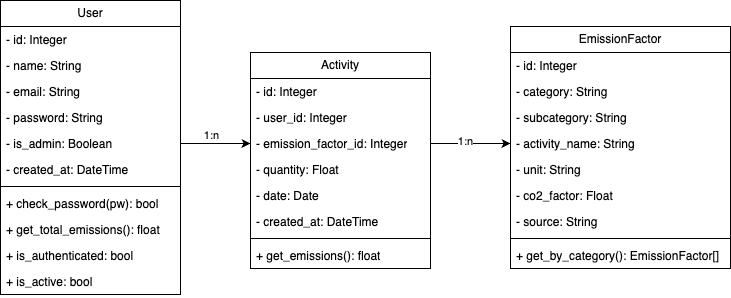

The diagram above was exported from draw.io. Its source (the exported page's mxGraphModel, read from the mxfile embedded in the PNG):
<mxGraphModel dx="759" dy="460" grid="1" gridSize="10" guides="1" tooltips="1" connect="1" arrows="1" fold="1" page="1" pageScale="1" pageWidth="827" pageHeight="1169" math="0" shadow="0">
  <root>
    <mxCell id="0" />
    <mxCell id="1" parent="0" />
    <mxCell id="3Q6AruqPxK5I-9uVMdLR-6" value="User" style="swimlane;fontStyle=0;childLayout=stackLayout;horizontal=1;startSize=26;fillColor=none;horizontalStack=0;resizeParent=1;resizeParentMax=0;resizeLast=0;collapsible=1;marginBottom=0;whiteSpace=wrap;html=1;" vertex="1" parent="1">
      <mxGeometry x="40" y="94" width="180" height="294" as="geometry" />
    </mxCell>
    <mxCell id="3Q6AruqPxK5I-9uVMdLR-7" value="- id: Integer" style="text;strokeColor=none;fillColor=none;align=left;verticalAlign=top;spacingLeft=4;spacingRight=4;overflow=hidden;rotatable=0;points=[[0,0.5],[1,0.5]];portConstraint=eastwest;whiteSpace=wrap;html=1;" vertex="1" parent="3Q6AruqPxK5I-9uVMdLR-6">
      <mxGeometry y="26" width="180" height="26" as="geometry" />
    </mxCell>
    <mxCell id="3Q6AruqPxK5I-9uVMdLR-8" value="- name: String" style="text;strokeColor=none;fillColor=none;align=left;verticalAlign=top;spacingLeft=4;spacingRight=4;overflow=hidden;rotatable=0;points=[[0,0.5],[1,0.5]];portConstraint=eastwest;whiteSpace=wrap;html=1;" vertex="1" parent="3Q6AruqPxK5I-9uVMdLR-6">
      <mxGeometry y="52" width="180" height="26" as="geometry" />
    </mxCell>
    <mxCell id="3Q6AruqPxK5I-9uVMdLR-9" value="- email: String" style="text;strokeColor=none;fillColor=none;align=left;verticalAlign=top;spacingLeft=4;spacingRight=4;overflow=hidden;rotatable=0;points=[[0,0.5],[1,0.5]];portConstraint=eastwest;whiteSpace=wrap;html=1;" vertex="1" parent="3Q6AruqPxK5I-9uVMdLR-6">
      <mxGeometry y="78" width="180" height="26" as="geometry" />
    </mxCell>
    <mxCell id="3Q6AruqPxK5I-9uVMdLR-46" value="- password: String" style="text;strokeColor=none;fillColor=none;align=left;verticalAlign=top;spacingLeft=4;spacingRight=4;overflow=hidden;rotatable=0;points=[[0,0.5],[1,0.5]];portConstraint=eastwest;whiteSpace=wrap;html=1;" vertex="1" parent="3Q6AruqPxK5I-9uVMdLR-6">
      <mxGeometry y="104" width="180" height="26" as="geometry" />
    </mxCell>
    <mxCell id="3Q6AruqPxK5I-9uVMdLR-10" value="- is_admin: Boolean" style="text;strokeColor=none;fillColor=none;align=left;verticalAlign=top;spacingLeft=4;spacingRight=4;overflow=hidden;rotatable=0;points=[[0,0.5],[1,0.5]];portConstraint=eastwest;whiteSpace=wrap;html=1;" vertex="1" parent="3Q6AruqPxK5I-9uVMdLR-6">
      <mxGeometry y="130" width="180" height="26" as="geometry" />
    </mxCell>
    <mxCell id="3Q6AruqPxK5I-9uVMdLR-11" value="- created_at: DateTime" style="text;strokeColor=none;fillColor=none;align=left;verticalAlign=top;spacingLeft=4;spacingRight=4;overflow=hidden;rotatable=0;points=[[0,0.5],[1,0.5]];portConstraint=eastwest;whiteSpace=wrap;html=1;" vertex="1" parent="3Q6AruqPxK5I-9uVMdLR-6">
      <mxGeometry y="156" width="180" height="26" as="geometry" />
    </mxCell>
    <mxCell id="3Q6AruqPxK5I-9uVMdLR-16" value="" style="line;strokeWidth=1;fillColor=none;align=left;verticalAlign=middle;spacingTop=-1;spacingLeft=3;spacingRight=3;rotatable=0;labelPosition=right;points=[];portConstraint=eastwest;strokeColor=inherit;" vertex="1" parent="3Q6AruqPxK5I-9uVMdLR-6">
      <mxGeometry y="182" width="180" height="8" as="geometry" />
    </mxCell>
    <mxCell id="3Q6AruqPxK5I-9uVMdLR-13" value="+ check_password(pw): bool" style="text;strokeColor=none;fillColor=none;align=left;verticalAlign=top;spacingLeft=4;spacingRight=4;overflow=hidden;rotatable=0;points=[[0,0.5],[1,0.5]];portConstraint=eastwest;whiteSpace=wrap;html=1;" vertex="1" parent="3Q6AruqPxK5I-9uVMdLR-6">
      <mxGeometry y="190" width="180" height="26" as="geometry" />
    </mxCell>
    <mxCell id="3Q6AruqPxK5I-9uVMdLR-17" value="+ get_total_emissions(): float" style="text;strokeColor=none;fillColor=none;align=left;verticalAlign=top;spacingLeft=4;spacingRight=4;overflow=hidden;rotatable=0;points=[[0,0.5],[1,0.5]];portConstraint=eastwest;whiteSpace=wrap;html=1;" vertex="1" parent="3Q6AruqPxK5I-9uVMdLR-6">
      <mxGeometry y="216" width="180" height="26" as="geometry" />
    </mxCell>
    <mxCell id="3Q6AruqPxK5I-9uVMdLR-18" value="+ is_authenticated: bool" style="text;strokeColor=none;fillColor=none;align=left;verticalAlign=top;spacingLeft=4;spacingRight=4;overflow=hidden;rotatable=0;points=[[0,0.5],[1,0.5]];portConstraint=eastwest;whiteSpace=wrap;html=1;" vertex="1" parent="3Q6AruqPxK5I-9uVMdLR-6">
      <mxGeometry y="242" width="180" height="26" as="geometry" />
    </mxCell>
    <mxCell id="3Q6AruqPxK5I-9uVMdLR-19" value="+ is_active: bool" style="text;strokeColor=none;fillColor=none;align=left;verticalAlign=top;spacingLeft=4;spacingRight=4;overflow=hidden;rotatable=0;points=[[0,0.5],[1,0.5]];portConstraint=eastwest;whiteSpace=wrap;html=1;" vertex="1" parent="3Q6AruqPxK5I-9uVMdLR-6">
      <mxGeometry y="268" width="180" height="26" as="geometry" />
    </mxCell>
    <mxCell id="3Q6AruqPxK5I-9uVMdLR-20" value="Activity" style="swimlane;fontStyle=0;childLayout=stackLayout;horizontal=1;startSize=26;fillColor=none;horizontalStack=0;resizeParent=1;resizeParentMax=0;resizeLast=0;collapsible=1;marginBottom=0;whiteSpace=wrap;html=1;" vertex="1" parent="1">
      <mxGeometry x="290" y="146" width="180" height="216" as="geometry" />
    </mxCell>
    <mxCell id="3Q6AruqPxK5I-9uVMdLR-21" value="- id: Integer" style="text;strokeColor=none;fillColor=none;align=left;verticalAlign=top;spacingLeft=4;spacingRight=4;overflow=hidden;rotatable=0;points=[[0,0.5],[1,0.5]];portConstraint=eastwest;whiteSpace=wrap;html=1;" vertex="1" parent="3Q6AruqPxK5I-9uVMdLR-20">
      <mxGeometry y="26" width="180" height="26" as="geometry" />
    </mxCell>
    <mxCell id="3Q6AruqPxK5I-9uVMdLR-22" value="- user_id: Integer" style="text;strokeColor=none;fillColor=none;align=left;verticalAlign=top;spacingLeft=4;spacingRight=4;overflow=hidden;rotatable=0;points=[[0,0.5],[1,0.5]];portConstraint=eastwest;whiteSpace=wrap;html=1;" vertex="1" parent="3Q6AruqPxK5I-9uVMdLR-20">
      <mxGeometry y="52" width="180" height="26" as="geometry" />
    </mxCell>
    <mxCell id="3Q6AruqPxK5I-9uVMdLR-23" value="- emission_factor_id: Integer" style="text;strokeColor=none;fillColor=none;align=left;verticalAlign=top;spacingLeft=4;spacingRight=4;overflow=hidden;rotatable=0;points=[[0,0.5],[1,0.5]];portConstraint=eastwest;whiteSpace=wrap;html=1;" vertex="1" parent="3Q6AruqPxK5I-9uVMdLR-20">
      <mxGeometry y="78" width="180" height="26" as="geometry" />
    </mxCell>
    <mxCell id="3Q6AruqPxK5I-9uVMdLR-24" value="- quantity: Float" style="text;strokeColor=none;fillColor=none;align=left;verticalAlign=top;spacingLeft=4;spacingRight=4;overflow=hidden;rotatable=0;points=[[0,0.5],[1,0.5]];portConstraint=eastwest;whiteSpace=wrap;html=1;" vertex="1" parent="3Q6AruqPxK5I-9uVMdLR-20">
      <mxGeometry y="104" width="180" height="26" as="geometry" />
    </mxCell>
    <mxCell id="3Q6AruqPxK5I-9uVMdLR-47" value="- date: Date" style="text;strokeColor=none;fillColor=none;align=left;verticalAlign=top;spacingLeft=4;spacingRight=4;overflow=hidden;rotatable=0;points=[[0,0.5],[1,0.5]];portConstraint=eastwest;whiteSpace=wrap;html=1;" vertex="1" parent="3Q6AruqPxK5I-9uVMdLR-20">
      <mxGeometry y="130" width="180" height="26" as="geometry" />
    </mxCell>
    <mxCell id="3Q6AruqPxK5I-9uVMdLR-25" value="- created_at: DateTime" style="text;strokeColor=none;fillColor=none;align=left;verticalAlign=top;spacingLeft=4;spacingRight=4;overflow=hidden;rotatable=0;points=[[0,0.5],[1,0.5]];portConstraint=eastwest;whiteSpace=wrap;html=1;" vertex="1" parent="3Q6AruqPxK5I-9uVMdLR-20">
      <mxGeometry y="156" width="180" height="26" as="geometry" />
    </mxCell>
    <mxCell id="3Q6AruqPxK5I-9uVMdLR-26" value="" style="line;strokeWidth=1;fillColor=none;align=left;verticalAlign=middle;spacingTop=-1;spacingLeft=3;spacingRight=3;rotatable=0;labelPosition=right;points=[];portConstraint=eastwest;strokeColor=inherit;" vertex="1" parent="3Q6AruqPxK5I-9uVMdLR-20">
      <mxGeometry y="182" width="180" height="8" as="geometry" />
    </mxCell>
    <mxCell id="3Q6AruqPxK5I-9uVMdLR-27" value="+ get_emissions(): float" style="text;strokeColor=none;fillColor=none;align=left;verticalAlign=top;spacingLeft=4;spacingRight=4;overflow=hidden;rotatable=0;points=[[0,0.5],[1,0.5]];portConstraint=eastwest;whiteSpace=wrap;html=1;" vertex="1" parent="3Q6AruqPxK5I-9uVMdLR-20">
      <mxGeometry y="190" width="180" height="26" as="geometry" />
    </mxCell>
    <mxCell id="3Q6AruqPxK5I-9uVMdLR-31" value="EmissionFactor" style="swimlane;fontStyle=0;childLayout=stackLayout;horizontal=1;startSize=26;fillColor=none;horizontalStack=0;resizeParent=1;resizeParentMax=0;resizeLast=0;collapsible=1;marginBottom=0;whiteSpace=wrap;html=1;" vertex="1" parent="1">
      <mxGeometry x="550" y="120" width="220" height="242" as="geometry" />
    </mxCell>
    <mxCell id="3Q6AruqPxK5I-9uVMdLR-32" value="- id: Integer" style="text;strokeColor=none;fillColor=none;align=left;verticalAlign=top;spacingLeft=4;spacingRight=4;overflow=hidden;rotatable=0;points=[[0,0.5],[1,0.5]];portConstraint=eastwest;whiteSpace=wrap;html=1;" vertex="1" parent="3Q6AruqPxK5I-9uVMdLR-31">
      <mxGeometry y="26" width="220" height="26" as="geometry" />
    </mxCell>
    <mxCell id="3Q6AruqPxK5I-9uVMdLR-33" value="- category: String" style="text;strokeColor=none;fillColor=none;align=left;verticalAlign=top;spacingLeft=4;spacingRight=4;overflow=hidden;rotatable=0;points=[[0,0.5],[1,0.5]];portConstraint=eastwest;whiteSpace=wrap;html=1;" vertex="1" parent="3Q6AruqPxK5I-9uVMdLR-31">
      <mxGeometry y="52" width="220" height="26" as="geometry" />
    </mxCell>
    <mxCell id="3Q6AruqPxK5I-9uVMdLR-34" value="- subcategory: String" style="text;strokeColor=none;fillColor=none;align=left;verticalAlign=top;spacingLeft=4;spacingRight=4;overflow=hidden;rotatable=0;points=[[0,0.5],[1,0.5]];portConstraint=eastwest;whiteSpace=wrap;html=1;" vertex="1" parent="3Q6AruqPxK5I-9uVMdLR-31">
      <mxGeometry y="78" width="220" height="26" as="geometry" />
    </mxCell>
    <mxCell id="3Q6AruqPxK5I-9uVMdLR-35" value="- activity_name: String" style="text;strokeColor=none;fillColor=none;align=left;verticalAlign=top;spacingLeft=4;spacingRight=4;overflow=hidden;rotatable=0;points=[[0,0.5],[1,0.5]];portConstraint=eastwest;whiteSpace=wrap;html=1;" vertex="1" parent="3Q6AruqPxK5I-9uVMdLR-31">
      <mxGeometry y="104" width="220" height="26" as="geometry" />
    </mxCell>
    <mxCell id="3Q6AruqPxK5I-9uVMdLR-36" value="- unit: String" style="text;strokeColor=none;fillColor=none;align=left;verticalAlign=top;spacingLeft=4;spacingRight=4;overflow=hidden;rotatable=0;points=[[0,0.5],[1,0.5]];portConstraint=eastwest;whiteSpace=wrap;html=1;" vertex="1" parent="3Q6AruqPxK5I-9uVMdLR-31">
      <mxGeometry y="130" width="220" height="26" as="geometry" />
    </mxCell>
    <mxCell id="3Q6AruqPxK5I-9uVMdLR-40" value="- co2_factor: Float" style="text;strokeColor=none;fillColor=none;align=left;verticalAlign=top;spacingLeft=4;spacingRight=4;overflow=hidden;rotatable=0;points=[[0,0.5],[1,0.5]];portConstraint=eastwest;whiteSpace=wrap;html=1;" vertex="1" parent="3Q6AruqPxK5I-9uVMdLR-31">
      <mxGeometry y="156" width="220" height="26" as="geometry" />
    </mxCell>
    <mxCell id="3Q6AruqPxK5I-9uVMdLR-41" value="- source: String" style="text;strokeColor=none;fillColor=none;align=left;verticalAlign=top;spacingLeft=4;spacingRight=4;overflow=hidden;rotatable=0;points=[[0,0.5],[1,0.5]];portConstraint=eastwest;whiteSpace=wrap;html=1;" vertex="1" parent="3Q6AruqPxK5I-9uVMdLR-31">
      <mxGeometry y="182" width="220" height="26" as="geometry" />
    </mxCell>
    <mxCell id="3Q6AruqPxK5I-9uVMdLR-37" value="" style="line;strokeWidth=1;fillColor=none;align=left;verticalAlign=middle;spacingTop=-1;spacingLeft=3;spacingRight=3;rotatable=0;labelPosition=right;points=[];portConstraint=eastwest;strokeColor=inherit;" vertex="1" parent="3Q6AruqPxK5I-9uVMdLR-31">
      <mxGeometry y="208" width="220" height="8" as="geometry" />
    </mxCell>
    <mxCell id="3Q6AruqPxK5I-9uVMdLR-38" value="+ get_by_category(): EmissionFactor[]" style="text;strokeColor=none;fillColor=none;align=left;verticalAlign=top;spacingLeft=4;spacingRight=4;overflow=hidden;rotatable=0;points=[[0,0.5],[1,0.5]];portConstraint=eastwest;whiteSpace=wrap;html=1;" vertex="1" parent="3Q6AruqPxK5I-9uVMdLR-31">
      <mxGeometry y="216" width="220" height="26" as="geometry" />
    </mxCell>
    <mxCell id="3Q6AruqPxK5I-9uVMdLR-42" style="edgeStyle=orthogonalEdgeStyle;rounded=0;orthogonalLoop=1;jettySize=auto;html=1;entryX=0;entryY=0.5;entryDx=0;entryDy=0;" edge="1" parent="1" source="3Q6AruqPxK5I-9uVMdLR-10" target="3Q6AruqPxK5I-9uVMdLR-23">
      <mxGeometry relative="1" as="geometry" />
    </mxCell>
    <mxCell id="3Q6AruqPxK5I-9uVMdLR-44" value="1:n" style="edgeLabel;html=1;align=center;verticalAlign=middle;resizable=0;points=[];" vertex="1" connectable="0" parent="3Q6AruqPxK5I-9uVMdLR-42">
      <mxGeometry x="-0.14" relative="1" as="geometry">
        <mxPoint y="-9" as="offset" />
      </mxGeometry>
    </mxCell>
    <mxCell id="3Q6AruqPxK5I-9uVMdLR-43" style="edgeStyle=orthogonalEdgeStyle;rounded=0;orthogonalLoop=1;jettySize=auto;html=1;entryX=0;entryY=0.5;entryDx=0;entryDy=0;" edge="1" parent="1" source="3Q6AruqPxK5I-9uVMdLR-23" target="3Q6AruqPxK5I-9uVMdLR-35">
      <mxGeometry relative="1" as="geometry" />
    </mxCell>
    <mxCell id="3Q6AruqPxK5I-9uVMdLR-45" value="1:n" style="edgeLabel;html=1;align=center;verticalAlign=middle;resizable=0;points=[];" vertex="1" connectable="0" parent="3Q6AruqPxK5I-9uVMdLR-43">
      <mxGeometry x="-0.15" y="3" relative="1" as="geometry">
        <mxPoint as="offset" />
      </mxGeometry>
    </mxCell>
  </root>
</mxGraphModel>